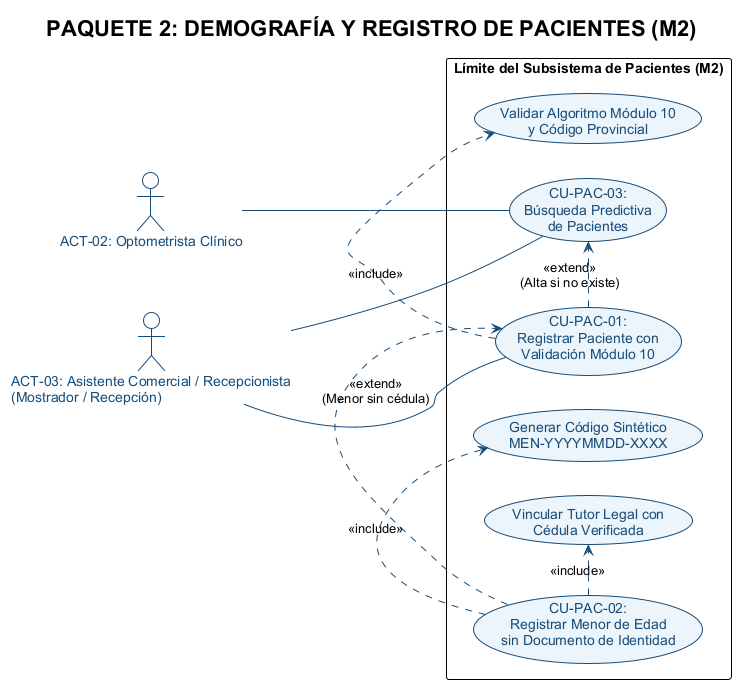

The diagram above was rendered by PlantUML. Its source (embedded in the PNG):
@startuml diagrama_cu_m2_pacientes
!theme plain
left to right direction
skinparam defaultFontName Arial
skinparam actorStyle stickman

skinparam actor {
    BackgroundColor #FFFFFF
    BorderColor #184C78
    FontColor #184C78
}

skinparam usecase {
    BackgroundColor #EBF5FB
    BorderColor #184C78
    FontColor #184C78
    ArrowColor #184C78
}

title PAQUETE 2: DEMOGRAFÍA Y REGISTRO DE PACIENTES (M2)

actor "ACT-03: Asistente Comercial / Recepcionista\n(Mostrador / Recepción)" as Asist
actor "ACT-02: Optometrista Clínico" as Optom

rectangle "Límite del Subsistema de Pacientes (M2)" {
    (CU-PAC-01:\nRegistrar Paciente con\nValidación Módulo 10) as CUPAC01
    (CU-PAC-02:\nRegistrar Menor de Edad\nsin Documento de Identidad) as CUPAC02
    (CU-PAC-03:\nBúsqueda Predictiva\nde Pacientes) as CUPAC03
    
    (Validar Algoritmo Módulo 10\ny Código Provincial) as UC_M10
    (Generar Código Sintético\nMEN-YYYYMMDD-XXXX) as UC_Sint
    (Vincular Tutor Legal con\nCédula Verificada) as UC_Tutor
}

Asist -- CUPAC01
Asist -- CUPAC03
Optom -- CUPAC03

CUPAC01 .> UC_M10 : <<include>>
CUPAC02 .> CUPAC01 : <<extend>>\n(Menor sin cédula)
CUPAC02 .> UC_Sint : <<include>>
CUPAC02 .> UC_Tutor : <<include>>

CUPAC01 .> CUPAC03 : <<extend>>\n(Alta si no existe)

@enduml